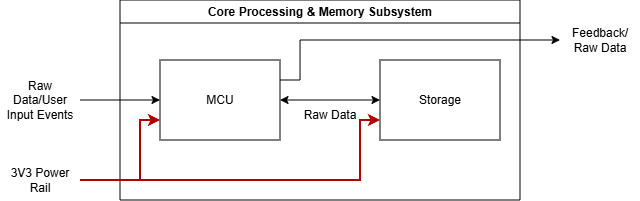

The diagram above was exported from draw.io. Its source (the exported page's mxGraphModel, read from the mxfile embedded in the PNG):
<mxGraphModel dx="803" dy="426" grid="1" gridSize="10" guides="1" tooltips="1" connect="1" arrows="1" fold="1" page="1" pageScale="1" pageWidth="850" pageHeight="1100" math="0" shadow="0">
  <root>
    <mxCell id="0" />
    <mxCell id="1" parent="0" />
    <mxCell id="mwrcPC5k3rHwOivDlbzH-1" parent="1" style="swimlane;whiteSpace=wrap;html=1;" value="Core Processing &amp;amp; Memory Subsystem" vertex="1">
      <mxGeometry height="200" width="400" x="240" y="80" as="geometry" />
    </mxCell>
    <mxCell id="1golbQPtTL4-jMR-9Waf-1" edge="1" parent="mwrcPC5k3rHwOivDlbzH-1" source="oe7wDqoQ-8CIuPZJOfrB-1" style="edgeStyle=orthogonalEdgeStyle;rounded=0;orthogonalLoop=1;jettySize=auto;html=1;exitX=1;exitY=0.25;exitDx=0;exitDy=0;">
      <mxGeometry relative="1" as="geometry">
        <Array as="points">
          <mxPoint x="180" y="80" />
          <mxPoint x="180" y="40" />
        </Array>
        <mxPoint x="440" y="40" as="targetPoint" />
      </mxGeometry>
    </mxCell>
    <mxCell id="oe7wDqoQ-8CIuPZJOfrB-1" parent="mwrcPC5k3rHwOivDlbzH-1" style="rounded=0;whiteSpace=wrap;html=1;" value="MCU" vertex="1">
      <mxGeometry height="80" width="120" x="40" y="60" as="geometry" />
    </mxCell>
    <mxCell id="oe7wDqoQ-8CIuPZJOfrB-2" parent="mwrcPC5k3rHwOivDlbzH-1" style="rounded=0;whiteSpace=wrap;html=1;" value="Storage" vertex="1">
      <mxGeometry height="80" width="120" x="260" y="60" as="geometry" />
    </mxCell>
    <mxCell id="oe7wDqoQ-8CIuPZJOfrB-6" edge="1" parent="mwrcPC5k3rHwOivDlbzH-1" style="endArrow=classic;html=1;rounded=0;entryX=0;entryY=0.75;entryDx=0;entryDy=0;fillColor=#e51400;strokeColor=#B20000;strokeWidth=2;" target="oe7wDqoQ-8CIuPZJOfrB-2" value="">
      <mxGeometry height="50" relative="1" width="50" as="geometry">
        <Array as="points">
          <mxPoint x="240" y="180" />
          <mxPoint x="240" y="120" />
        </Array>
        <mxPoint x="-40" y="180" as="sourcePoint" />
        <mxPoint x="240" y="120" as="targetPoint" />
      </mxGeometry>
    </mxCell>
    <mxCell id="oe7wDqoQ-8CIuPZJOfrB-3" edge="1" parent="mwrcPC5k3rHwOivDlbzH-1" style="endArrow=classic;html=1;rounded=0;entryX=0;entryY=0.5;entryDx=0;entryDy=0;" target="oe7wDqoQ-8CIuPZJOfrB-1" value="">
      <mxGeometry height="50" relative="1" width="50" as="geometry">
        <mxPoint x="-40" y="100" as="sourcePoint" />
        <mxPoint x="170" y="130" as="targetPoint" />
      </mxGeometry>
    </mxCell>
    <mxCell id="oe7wDqoQ-8CIuPZJOfrB-4" edge="1" parent="mwrcPC5k3rHwOivDlbzH-1" style="endArrow=classic;html=1;rounded=0;entryX=0;entryY=0.75;entryDx=0;entryDy=0;fillColor=#e51400;strokeColor=#B20000;strokeWidth=2;" target="oe7wDqoQ-8CIuPZJOfrB-1" value="">
      <mxGeometry height="50" relative="1" width="50" as="geometry">
        <Array as="points">
          <mxPoint x="20" y="180" />
          <mxPoint x="20" y="120" />
        </Array>
        <mxPoint x="-40" y="180" as="sourcePoint" />
        <mxPoint x="170" y="130" as="targetPoint" />
      </mxGeometry>
    </mxCell>
    <mxCell id="oe7wDqoQ-8CIuPZJOfrB-7" parent="mwrcPC5k3rHwOivDlbzH-1" style="text;html=1;whiteSpace=wrap;strokeColor=none;fillColor=none;align=center;verticalAlign=middle;rounded=0;" value="3V3 Power Rail" vertex="1">
      <mxGeometry height="40" width="80" x="-120" y="160" as="geometry" />
    </mxCell>
    <mxCell id="iPrITWC7BBwbcFqOFX0I-2" parent="mwrcPC5k3rHwOivDlbzH-1" style="text;html=1;whiteSpace=wrap;strokeColor=none;fillColor=none;align=center;verticalAlign=middle;rounded=0;" value="Raw Data/User Input Events" vertex="1">
      <mxGeometry height="40" width="80" x="-120" y="80" as="geometry" />
    </mxCell>
    <mxCell id="HxyJIV-yjJ4X3Gpu5ZjT-1" parent="mwrcPC5k3rHwOivDlbzH-1" style="text;html=1;whiteSpace=wrap;strokeColor=none;fillColor=none;align=center;verticalAlign=middle;rounded=0;" value="Raw Data" vertex="1">
      <mxGeometry height="30" width="60" x="180" y="100" as="geometry" />
    </mxCell>
    <mxCell id="PdegYxfaDFIZ5-EsqVgc-2" edge="1" parent="mwrcPC5k3rHwOivDlbzH-1" source="oe7wDqoQ-8CIuPZJOfrB-1" style="endArrow=classic;startArrow=classic;html=1;rounded=0;exitX=1;exitY=0.5;exitDx=0;exitDy=0;entryX=0;entryY=0.5;entryDx=0;entryDy=0;" target="oe7wDqoQ-8CIuPZJOfrB-2" value="">
      <mxGeometry height="50" relative="1" width="50" as="geometry">
        <mxPoint x="170" y="120" as="sourcePoint" />
        <mxPoint x="220" y="70" as="targetPoint" />
      </mxGeometry>
    </mxCell>
    <mxCell id="psl9uco9-r_6rtJ2oPTE-2" parent="1" style="text;html=1;whiteSpace=wrap;strokeColor=none;fillColor=none;align=center;verticalAlign=middle;rounded=0;" value="Feedback/&lt;div&gt;Raw Data&lt;/div&gt;" vertex="1">
      <mxGeometry height="40" width="80" x="680" y="100" as="geometry" />
    </mxCell>
  </root>
</mxGraphModel>